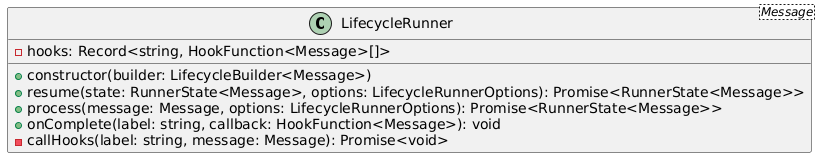

The diagram above was rendered by PlantUML. Its source (embedded in the PNG):
@startuml
class LifecycleRunner<Message> {
        -hooks: Record<string, HookFunction<Message>[]>
        +constructor(builder: LifecycleBuilder<Message>)
        +resume(state: RunnerState<Message>, options: LifecycleRunnerOptions): Promise<RunnerState<Message>>
        +process(message: Message, options: LifecycleRunnerOptions): Promise<RunnerState<Message>>
        +onComplete(label: string, callback: HookFunction<Message>): void
        -callHooks(label: string, message: Message): Promise<void>
    }
@enduml